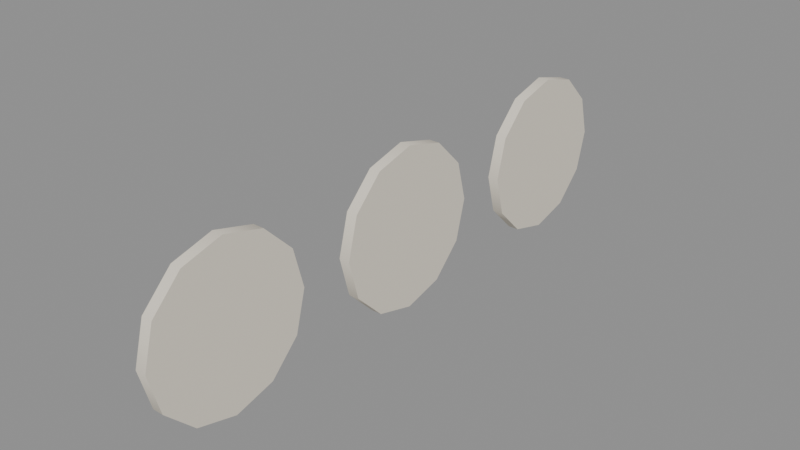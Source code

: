# Source: booth-1-extra.blend  (saved by Blender 5.3.31; exported with 4.5.12 LTS)
import bpy
from mathutils import Matrix  # noqa: F401  (used for matrix-valued properties, if any)

bpy.ops.wm.read_factory_settings(use_empty=True)
scene = bpy.context.scene
scene.name = 'Scene'

# ---- materials (node trees are filled in below, after node groups)
mat_e8e0d0 = bpy.data.materials.new('#e8e0d0')
mat_e8e0d0.use_backface_culling = True
mat_e8e0d0.diffuse_color = (0.807, 0.7454, 0.6308, 1.0)
mat_a3262c = bpy.data.materials.new('#a3262c')
mat_a3262c.use_backface_culling = True
mat_a3262c.diffuse_color = (0.3663, 0.01938, 0.02519, 1.0)

# ---- material node trees
mat_e8e0d0.use_nodes = True; mat_e8e0d0.node_tree.nodes.clear()
_N = mat_e8e0d0.node_tree.nodes; _L = mat_e8e0d0.node_tree.links
n0 = _N.new('ShaderNodeBsdfPrincipled'); n0.name = 'Principled BSDF'; n0.location = (-200, 100)
n0.inputs[0].default_value = (0.807, 0.7454, 0.6308, 1.0)
n0.inputs[2].default_value = 0.9
n0.inputs[10].default_value = 0.005
n1 = _N.new('ShaderNodeOutputMaterial'); n1.name = 'Material Output'; n1.location = (200, 100)
_L.new(n0.outputs[0], n1.inputs[0])
n1.is_active_output = True
mat_a3262c.use_nodes = True; mat_a3262c.node_tree.nodes.clear()
_N = mat_a3262c.node_tree.nodes; _L = mat_a3262c.node_tree.links
n0 = _N.new('ShaderNodeBsdfPrincipled'); n0.name = 'Principled BSDF'; n0.location = (-200, 100)
n0.inputs[0].default_value = (0.3663, 0.01938, 0.02519, 1.0)
n0.inputs[2].default_value = 0.9
n0.inputs[10].default_value = 0.005
n1 = _N.new('ShaderNodeOutputMaterial'); n1.name = 'Material Output'; n1.location = (200, 100)
_L.new(n0.outputs[0], n1.inputs[0])
n1.is_active_output = True

# ---- meshes
me_00__e8e0d0_r110 = bpy.data.meshes.new('00_#e8e0d0_r110')
me_00__e8e0d0_r110.from_pydata([(12.82, -2.3, 1.6), (12.78, -2.3, 1.6), (12.82, -2.34, 1.75), (12.78, -2.34, 1.75), (12.82, -2.45, 1.86), (12.78, -2.45, 1.86), (12.82, -2.6, 1.9), (12.78, -2.6, 1.9), (12.82, -2.75, 1.86), (12.78, -2.75, 1.86), (12.82, -2.86, 1.75), (12.78, -2.86, 1.75), (12.82, -2.9, 1.6), (12.78, -2.9, 1.6), (12.82, -2.86, 1.45), (12.78, -2.86, 1.45), (12.82, -2.75, 1.34), (12.78, -2.75, 1.34), (12.82, -2.6, 1.3), (12.78, -2.6, 1.3), (12.82, -2.45, 1.34), (12.78, -2.45, 1.34), (12.82, -2.34, 1.45), (12.78, -2.34, 1.45), (12.82, -3.1, 1.6), (12.78, -3.1, 1.6), (12.82, -3.14, 1.75), (12.78, -3.14, 1.75), (12.82, -3.25, 1.86), (12.78, -3.25, 1.86), (12.82, -3.4, 1.9), (12.78, -3.4, 1.9), (12.82, -3.55, 1.86), (12.78, -3.55, 1.86), (12.82, -3.66, 1.75), (12.78, -3.66, 1.75), (12.82, -3.7, 1.6), (12.78, -3.7, 1.6), (12.82, -3.66, 1.45), (12.78, -3.66, 1.45), (12.82, -3.55, 1.34), (12.78, -3.55, 1.34), (12.82, -3.4, 1.3), (12.78, -3.4, 1.3), (12.82, -3.25, 1.34), (12.78, -3.25, 1.34), (12.82, -3.14, 1.45), (12.78, -3.14, 1.45), (12.82, -3.9, 1.6), (12.78, -3.9, 1.6), (12.82, -3.94, 1.75), (12.78, -3.94, 1.75), (12.82, -4.05, 1.86), (12.78, -4.05, 1.86), (12.82, -4.2, 1.9), (12.78, -4.2, 1.9), (12.82, -4.35, 1.86), (12.78, -4.35, 1.86), (12.82, -4.46, 1.75), (12.78, -4.46, 1.75), (12.82, -4.5, 1.6), (12.78, -4.5, 1.6), (12.82, -4.46, 1.45), (12.78, -4.46, 1.45), (12.82, -4.35, 1.34), (12.78, -4.35, 1.34), (12.82, -4.2, 1.3), (12.78, -4.2, 1.3), (12.82, -4.05, 1.34), (12.78, -4.05, 1.34), (12.82, -3.94, 1.45), (12.78, -3.94, 1.45)], [], [(56, 57, 59, 58), (0, 1, 3, 2), (2, 3, 5, 4), (28, 29, 31, 30), (4, 5, 7, 6), (52, 53, 55, 54), (6, 7, 9, 8), (34, 35, 37, 36), (8, 9, 11, 10), (50, 51, 53, 52), (26, 27, 29, 28), (10, 11, 13, 12), (12, 13, 15, 14), (32, 33, 35, 34), (14, 15, 17, 16), (24, 25, 27, 26), (16, 17, 19, 18), (58, 59, 61, 60), (18, 19, 21, 20), (3, 1, 23, 21, 19, 17, 15, 13, 11, 9, 7, 5), (20, 21, 23, 22), (36, 37, 39, 38), (30, 31, 33, 32), (22, 23, 1, 0), (0, 2, 4, 6, 8, 10, 12, 14, 16, 18, 20, 22), (38, 39, 41, 40), (48, 49, 51, 50), (40, 41, 43, 42), (42, 43, 45, 44), (33, 31, 29, 27, 25, 47, 45, 43, 41, 39, 37, 35), (44, 45, 47, 46), (60, 61, 63, 62), (54, 55, 57, 56), (46, 47, 25, 24), (38, 40, 42, 44, 46, 24, 26, 28, 30, 32, 34, 36), (62, 63, 65, 64), (64, 65, 67, 66), (66, 67, 69, 68), (50, 52, 54, 56, 58, 60, 62, 64, 66, 68, 70, 48), (68, 69, 71, 70), (70, 71, 49, 48), (55, 53, 51, 49, 71, 69, 67, 65, 63, 61, 59, 57)])
me_00__e8e0d0_r110.polygons.foreach_set('use_smooth', [1, 1, 1, 1, 1, 1, 1, 1, 1, 1, 1, 1, 1, 1, 1, 1, 1, 1, 1, 0, 1, 1, 1, 1, 0, 1, 1, 1, 1, 0, 1, 1, 1, 1, 0, 1, 1, 1, 0, 1, 1, 0])
_k = set([(0, 2), (0, 22), (1, 3), (1, 23), (2, 4), (3, 5), (4, 6), (5, 7), (6, 8), (7, 9), (8, 10), (9, 11), (10, 12), (11, 13), (12, 14), (13, 15), (14, 16), (15, 17), (16, 18), (17, 19), (18, 20), (19, 21), (20, 22), (21, 23), (24, 26), (24, 46), (25, 27), (25, 47), (26, 28), (27, 29), (28, 30), (29, 31), (30, 32), (31, 33), (32, 34), (33, 35), (34, 36), (35, 37), (36, 38), (37, 39), (38, 40), (39, 41), (40, 42), (41, 43), (42, 44), (43, 45), (44, 46), (45, 47), (48, 50), (48, 70), (49, 51), (49, 71), (50, 52), (51, 53), (52, 54), (53, 55), (54, 56), (55, 57), (56, 58), (57, 59), (58, 60), (59, 61), (60, 62), (61, 63), (62, 64), (63, 65), (64, 66), (65, 67), (66, 68), (67, 69), (68, 70), (69, 71)])
me_00__e8e0d0_r110.attributes.new('sharp_edge', 'BOOLEAN', 'EDGE').data.foreach_set('value', [ (min(e.vertices), max(e.vertices)) in _k for e in me_00__e8e0d0_r110.edges])
me_00__e8e0d0_r110.materials.append(mat_e8e0d0)
me_00__e8e0d0_r110.update()
me_01__a3262c_noshadow_r110 = bpy.data.meshes.new('01_#a3262c_noshadow_r110')
me_01__a3262c_noshadow_r110.from_pydata([(12.78, -2.5, 1.6), (12.74, -2.5, 1.6), (12.78, -2.529, 1.671), (12.73, -2.529, 1.671), (12.78, -2.6, 1.7), (12.73, -2.6, 1.7), (12.78, -2.671, 1.671), (12.73, -2.671, 1.671), (12.78, -2.7, 1.6), (12.74, -2.7, 1.6), (12.79, -2.671, 1.529), (12.74, -2.671, 1.529), (12.79, -2.6, 1.5), (12.74, -2.6, 1.5), (12.79, -2.529, 1.529), (12.74, -2.529, 1.529), (12.78, -3.3, 1.6), (12.74, -3.3, 1.6), (12.78, -3.329, 1.671), (12.73, -3.329, 1.671), (12.78, -3.4, 1.7), (12.73, -3.4, 1.7), (12.78, -3.471, 1.671), (12.73, -3.471, 1.671), (12.78, -3.5, 1.6), (12.74, -3.5, 1.6), (12.79, -3.471, 1.529), (12.74, -3.471, 1.529), (12.79, -3.4, 1.5), (12.74, -3.4, 1.5), (12.79, -3.329, 1.529), (12.74, -3.329, 1.529), (12.78, -4.1, 1.6), (12.74, -4.1, 1.6), (12.78, -4.129, 1.671), (12.73, -4.129, 1.671), (12.78, -4.2, 1.7), (12.73, -4.2, 1.7), (12.78, -4.271, 1.671), (12.73, -4.271, 1.671), (12.78, -4.3, 1.6), (12.74, -4.3, 1.6), (12.79, -4.271, 1.529), (12.74, -4.271, 1.529), (12.79, -4.2, 1.5), (12.74, -4.2, 1.5), (12.79, -4.129, 1.529), (12.74, -4.129, 1.529)], [], [(0, 1, 3, 2), (24, 25, 27, 26), (18, 19, 21, 20), (2, 3, 5, 4), (22, 23, 25, 24), (4, 5, 7, 6), (6, 7, 9, 8), (16, 17, 19, 18), (8, 9, 11, 10), (20, 21, 23, 22), (10, 11, 13, 12), (3, 1, 15, 13, 11, 9, 7, 5), (12, 13, 15, 14), (32, 33, 35, 34), (38, 39, 41, 40), (14, 15, 1, 0), (0, 2, 4, 6, 8, 10, 12, 14), (36, 37, 39, 38), (26, 27, 29, 28), (20, 22, 24, 26, 28, 30, 16, 18), (28, 29, 31, 30), (34, 35, 37, 36), (40, 41, 43, 42), (30, 31, 17, 16), (27, 25, 23, 21, 19, 17, 31, 29), (42, 43, 45, 44), (37, 35, 33, 47, 45, 43, 41, 39), (44, 45, 47, 46), (46, 47, 33, 32), (38, 40, 42, 44, 46, 32, 34, 36)])
me_01__a3262c_noshadow_r110.polygons.foreach_set('use_smooth', [1, 1, 1, 1, 1, 1, 1, 1, 1, 1, 1, 0, 1, 1, 1, 1, 0, 1, 1, 0, 1, 1, 1, 1, 0, 1, 0, 1, 1, 0])
_k = set([(0, 2), (0, 14), (1, 3), (1, 15), (2, 4), (3, 5), (4, 6), (5, 7), (6, 8), (7, 9), (8, 10), (9, 11), (10, 12), (11, 13), (12, 14), (13, 15), (16, 18), (16, 30), (17, 19), (17, 31), (18, 20), (19, 21), (20, 22), (21, 23), (22, 24), (23, 25), (24, 26), (25, 27), (26, 28), (27, 29), (28, 30), (29, 31), (32, 34), (32, 46), (33, 35), (33, 47), (34, 36), (35, 37), (36, 38), (37, 39), (38, 40), (39, 41), (40, 42), (41, 43), (42, 44), (43, 45), (44, 46), (45, 47)])
me_01__a3262c_noshadow_r110.attributes.new('sharp_edge', 'BOOLEAN', 'EDGE').data.foreach_set('value', [ (min(e.vertices), max(e.vertices)) in _k for e in me_01__a3262c_noshadow_r110.edges])
me_01__a3262c_noshadow_r110.materials.append(mat_a3262c)
me_01__a3262c_noshadow_r110.update()

# ---- objects
ob_00__e8e0d0_r110 = bpy.data.objects.new('00_#e8e0d0_r110', me_00__e8e0d0_r110)
ob_01__a3262c_noshadow_r110 = bpy.data.objects.new('01_#a3262c_noshadow_r110', me_01__a3262c_noshadow_r110)

# ---- transforms, parenting, visibility, modifiers, constraints
ob_00__e8e0d0_r110.location = (0.0, 0.0, 0.0)
ob_01__a3262c_noshadow_r110.location = (0.0, 0.0, 0.0)

# ---- collection membership
scene.collection.objects.link(ob_00__e8e0d0_r110)
scene.collection.objects.link(ob_01__a3262c_noshadow_r110)

# ---- scene / render settings (as saved in the file)
scene.frame_start = 1; scene.frame_end = 250; scene.frame_set(1)
scene.render.engine = 'BLENDER_EEVEE_NEXT'
scene.render.bake_bias = 0.0
scene.render.bake_samples = 0
scene.render.compositor_device = 'GPU'
scene.eevee.use_volume_custom_range = False
scene.eevee.fast_gi_thickness_near = 0.1
scene.eevee.fast_gi_thickness_far = 0.0
scene.eevee.ray_tracing_options.screen_trace_thickness = 0.1
bpy.context.view_layer.update()

# ---- added for rendering (the .blend has no active camera and no usable light): camera, sun + grey world if the file has none
cam_auto = bpy.data.cameras.new('AutoCamera')
cam_auto.lens = 50.0
cam_auto.sensor_width = 36.0
cam_auto.clip_end = 1000.0
ob_auto_camera = bpy.data.objects.new('AutoCamera', cam_auto)
scene.collection.objects.link(ob_auto_camera)
ob_auto_camera.location = (14.8888, -5.93356, 3.28904)
ob_auto_camera.rotation_euler = (1.09748, -7.21219e-08, 0.694738)
scene.camera = ob_auto_camera
light_auto_sun = bpy.data.lights.new('AutoSun', 'SUN')
light_auto_sun.energy = 3.0
light_auto_sun.angle = 0.0523599
ob_auto_sun = bpy.data.objects.new('AutoSun', light_auto_sun)
scene.collection.objects.link(ob_auto_sun)
ob_auto_sun.rotation_euler = (0.872665, 0.174533, 0.523599)
if scene.world is None:
    world_auto = bpy.data.worlds.new('AutoWorld')
    world_auto.color = (0.3, 0.3, 0.3)
    scene.world = world_auto
bpy.context.view_layer.update()
